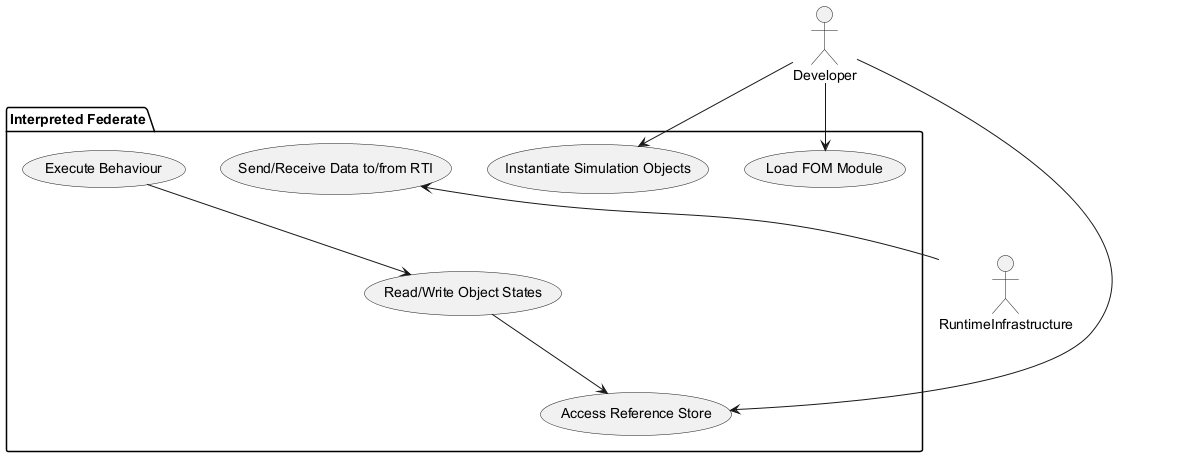

The diagram above was rendered by PlantUML. Its source (embedded in the PNG):
@startuml
actor Developer
actor RuntimeInfrastructure

package "Interpreted Federate" {
  usecase "Load FOM Module"
  usecase "Instantiate Simulation Objects"
  usecase "Read/Write Object States"
  usecase "Access Reference Store"
  usecase "Send/Receive Data to/from RTI"
  usecase "Execute Behaviour"
}

Developer --> "Load FOM Module"
Developer --> "Instantiate Simulation Objects"
Developer --> "Access Reference Store"
"Read/Write Object States" --> "Access Reference Store"
"Execute Behaviour" --> "Read/Write Object States"
"Send/Receive Data to/from RTI" <-- RuntimeInfrastructure
@enduml